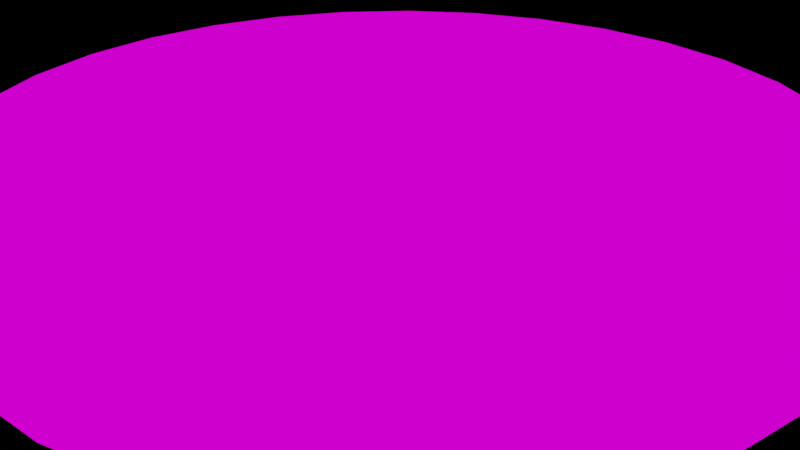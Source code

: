 # Source: chip1.blend  (saved by Blender 2.82.7; exported with 4.5.12 LTS)
import bpy
from mathutils import Matrix  # noqa: F401  (used for matrix-valued properties, if any)

bpy.ops.wm.read_factory_settings(use_empty=True)
scene = bpy.context.scene
scene.name = 'Scene'

# ---- collections
col_collection = bpy.data.collections.new('Collection'); scene.collection.children.link(col_collection)

# ---- images (referenced by path relative to the original .blend; pixels are not part of the script)
import os
ASSET_DIR = os.environ.get("B2B_ASSET_DIR", "")  # directory of the original .blend (textures are referenced by path, not embedded)
HERE = os.path.dirname(os.path.abspath(__file__))  # packed textures are extracted next to this script under _unpacked/

def load_image(name, relpath, width, height, colorspace="sRGB"):
    """Load a texture the original file referenced (path relative to the .blend, or extracted next to this script)."""
    p = next((c for c in (os.path.join(HERE, relpath), os.path.join(ASSET_DIR, relpath)) if relpath and os.path.exists(c)), "")
    if p:
        img = bpy.data.images.load(p, check_existing=True)
        img.name = name
    else:  # same state as the original file: an image datablock whose file is absent (Cycles renders it pink)
        img = bpy.data.images.new(name, width, height)
        img.source = "FILE"
        img.filepath = "//" + (relpath or name)
    img.colorspace_settings.name = colorspace
    return img
img_chip1_png = load_image('chip1.png', 'chip1.png', 1024, 1024, 'sRGB')

# ---- materials (node trees are filled in below, after node groups)
mat_material = bpy.data.materials.new('Material')
mat_material.alpha_threshold = 0.0
mat_material.use_transparent_shadow = False
mat_material.line_color = (0.0, 0.0, 0.0, 1.0)

# ---- material node trees
mat_material.use_nodes = True; mat_material.node_tree.nodes.clear()
_N = mat_material.node_tree.nodes; _L = mat_material.node_tree.links
n0 = _N.new('ShaderNodeOutputMaterial'); n0.name = 'Material Output'; n0.location = (540, 260)
n1 = _N.new('ShaderNodeTexImage'); n1.name = 'Image Texture'; n1.location = (-120, 300)
n1.image = img_chip1_png
n2 = _N.new('ShaderNodeUVMap'); n2.name = 'UV Map'; n2.location = (240, 120)
n2.from_instancer = True
_L.new(n1.outputs[0], n0.inputs[0])
_L.new(n2.outputs[0], n0.inputs[2])
n0.is_active_output = True

# ---- world
world_world = bpy.data.worlds.new('World'); scene.world = world_world
world_world.use_nodes = True; world_world.node_tree.nodes.clear()
_N = world_world.node_tree.nodes; _L = world_world.node_tree.links
n0 = _N.new('ShaderNodeOutputWorld'); n0.name = 'World Output'; n0.location = (300, 300)
n1 = _N.new('ShaderNodeBsdfAnisotropic'); n1.name = 'Glossy BSDF'; n1.location = (10, 300)
n1.distribution = 'GGX'
n1.inputs[0].default_value = (0.05088, 0.05088, 0.05088, 1.0)
_L.new(n1.outputs[0], n0.inputs[0])
n0.is_active_output = True
world_world.color = (0.05088, 0.05088, 0.05088)
world_world.use_sun_shadow = False
world_world.sun_shadow_jitter_overblur = 0.0

# ---- cameras
cam_camera = bpy.data.cameras.new('Camera')
cam_camera.clip_end = 100.0
cam_camera.ortho_scale = 7.314

# ---- lights
light_light = bpy.data.lights.new('Light', 'POINT')
light_light.transmission_factor = 0.0
light_light.energy = 1000.0
light_light.shadow_soft_size = 0.1
light_light.shadow_maximum_resolution = 0.006
light_light.use_absolute_resolution = True

# ---- meshes
me_circle = bpy.data.meshes.new('Circle')
me_circle.from_pydata([(0.0, 1.0, 0.0), (-0.1951, 0.9808, 0.0), (-0.3827, 0.9239, 0.0), (-0.5556, 0.8315, 0.0), (-0.7071, 0.7071, 0.0), (-0.8315, 0.5556, 0.0), (-0.9239, 0.3827, 0.0), (-0.9808, 0.1951, 0.0), (-1.0, 7.55e-08, 0.0), (-0.9808, -0.1951, 0.0), (-0.9239, -0.3827, 0.0), (-0.8315, -0.5556, 0.0), (-0.7071, -0.7071, 0.0), (-0.5556, -0.8315, 0.0), (-0.3827, -0.9239, 0.0), (-0.1951, -0.9808, 0.0), (3.258e-07, -1.0, 0.0), (0.1951, -0.9808, 0.0), (0.3827, -0.9239, 0.0), (0.5556, -0.8315, 0.0), (0.7071, -0.7071, 0.0), (0.8315, -0.5556, 0.0), (0.9239, -0.3827, 0.0), (0.9808, -0.1951, 0.0), (1.0, 9.656e-07, 0.0), (0.9808, 0.1951, 0.0), (0.9239, 0.3827, 0.0), (0.8315, 0.5556, 0.0), (0.7071, 0.7071, 0.0), (0.5556, 0.8315, 0.0), (0.3827, 0.9239, 0.0), (0.1951, 0.9808, 0.0), (-1.187e-07, 2.85e-07, 0.0), (0.3827, 0.9239, 0.2), (0.5556, 0.8315, 0.2), (0.7071, 0.7071, 0.2), (0.8315, 0.5556, 0.2), (0.9239, 0.3827, 0.2), (0.9808, 0.1951, 0.2), (1.0, 9.656e-07, 0.2), (0.9808, -0.1951, 0.2), (0.9239, -0.3827, 0.2), (0.8315, -0.5556, 0.2), (0.7071, -0.7071, 0.2), (0.5556, -0.8315, 0.2), (0.3827, -0.9239, 0.2), (0.1951, -0.9808, 0.2), (3.258e-07, -1.0, 0.2), (-0.1951, -0.9808, 0.2), (-0.3827, -0.9239, 0.2), (-0.5556, -0.8315, 0.2), (-0.7071, -0.7071, 0.2), (-0.8315, -0.5556, 0.2), (-0.9239, -0.3827, 0.2), (-0.9808, -0.1951, 0.2), (-1.0, 7.55e-08, 0.2), (-0.9808, 0.1951, 0.2), (-0.9239, 0.3827, 0.2), (-0.8315, 0.5556, 0.2), (-0.7071, 0.7071, 0.2), (-0.5556, 0.8315, 0.2), (-0.3827, 0.9239, 0.2), (-0.1951, 0.9808, 0.2), (0.0, 1.0, 0.2), (0.1951, 0.9808, 0.2), (-1.253e-07, 2.999e-07, 0.2)], [], [(24, 23, 32), (11, 10, 32), (25, 24, 32), (12, 11, 32), (26, 25, 32), (13, 12, 32), (27, 26, 32), (14, 13, 32), (1, 0, 32), (28, 27, 32), (15, 14, 32), (2, 1, 32), (29, 28, 32), (16, 15, 32), (3, 2, 32), (30, 29, 32), (17, 16, 32), (4, 3, 32), (31, 30, 32), (18, 17, 32), (5, 4, 32), (0, 31, 32), (19, 18, 32), (6, 5, 32), (20, 19, 32), (7, 6, 32), (21, 20, 32), (8, 7, 32), (22, 21, 32), (9, 8, 32), (23, 22, 32), (10, 9, 32), (23, 24, 39, 40), (10, 11, 52, 53), (24, 25, 38, 39), (11, 12, 51, 52), (25, 26, 37, 38), (12, 13, 50, 51), (26, 27, 36, 37), (13, 14, 49, 50), (0, 1, 62, 63), (27, 28, 35, 36), (14, 15, 48, 49), (1, 2, 61, 62), (28, 29, 34, 35), (15, 16, 47, 48), (2, 3, 60, 61), (29, 30, 33, 34), (16, 17, 46, 47), (3, 4, 59, 60), (30, 31, 64, 33), (17, 18, 45, 46), (4, 5, 58, 59), (31, 0, 63, 64), (18, 19, 44, 45), (5, 6, 57, 58), (19, 20, 43, 44), (6, 7, 56, 57), (20, 21, 42, 43), (7, 8, 55, 56), (21, 22, 41, 42), (8, 9, 54, 55), (22, 23, 40, 41), (9, 10, 53, 54), (33, 64, 65), (59, 58, 65), (46, 45, 65), (34, 33, 65), (60, 59, 65), (47, 46, 65), (35, 34, 65), (61, 60, 65), (48, 47, 65), (36, 35, 65), (62, 61, 65), (49, 48, 65), (37, 36, 65), (63, 62, 65), (50, 49, 65), (38, 37, 65), (51, 50, 65), (39, 38, 65), (52, 51, 65), (40, 39, 65), (53, 52, 65), (41, 40, 65), (54, 53, 65), (42, 41, 65), (55, 54, 65), (56, 55, 65), (43, 42, 65), (57, 56, 65), (44, 43, 65), (64, 63, 65), (58, 57, 65), (45, 44, 65)])
_uv = me_circle.uv_layers.new(name='UVMap')
_uv.uv.foreach_set('vector', [0.08006, 0.7758, 0.03433, 0.6885, 0.4999, 0.5, 0.6958, 0.03748, 0.7823, 0.08459, 0.4999, 0.5, 0.1419, 0.8524, 0.08006, 0.7758, 0.4999, 0.5, 0.6018, 0.008147, 0.6958, 0.03748, 0.4999, 0.5, 0.2175, 0.9154, 0.1419, 0.8524, 0.4999, 0.5, 0.5039, -0.002285, 0.6018, 0.008147, 0.4999, 0.5, 0.304, 0.9626, 0.2175, 0.9154, 0.4999, 0.5, 0.4059, 0.006585, 0.5039, -0.002285, 0.4999, 0.5, 0.8523, 0.858, 0.7757, 0.9199, 0.4999, 0.5, 0.398, 0.9919, 0.304, 0.9626, 0.4999, 0.5, 0.3114, 0.03442, 0.4059, 0.006585, 0.4999, 0.5, 0.9154, 0.7824, 0.8523, 0.858, 0.4999, 0.5, 0.4959, 1.002, 0.398, 0.9919, 0.4999, 0.5, 0.2242, 0.08014, 0.3114, 0.03442, 0.4999, 0.5, 0.9625, 0.6959, 0.9154, 0.7824, 0.4999, 0.5, 0.594, 0.9934, 0.4959, 1.002, 0.4999, 0.5, 0.1476, 0.142, 0.2242, 0.08014, 0.4999, 0.5, 0.9918, 0.6019, 0.9625, 0.6959, 0.4999, 0.5, 0.6885, 0.9656, 0.594, 0.9934, 0.4999, 0.5, 0.0845, 0.2176, 0.1476, 0.142, 0.4999, 0.5, 1.002, 0.504, 0.9918, 0.6019, 0.4999, 0.5, 0.7757, 0.9199, 0.6885, 0.9656, 0.4999, 0.5, 0.03739, 0.3041, 0.0845, 0.2176, 0.4999, 0.5, 0.9934, 0.4059, 1.002, 0.504, 0.4999, 0.5, 0.008058, 0.3981, 0.03739, 0.3041, 0.4999, 0.5, 0.9655, 0.3115, 0.9934, 0.4059, 0.4999, 0.5, -0.002374, 0.496, 0.008058, 0.3981, 0.4999, 0.5, 0.9198, 0.2243, 0.9655, 0.3115, 0.4999, 0.5, 0.006497, 0.5941, -0.002374, 0.496, 0.4999, 0.5, 0.8579, 0.1477, 0.9198, 0.2243, 0.4999, 0.5, 0.03433, 0.6885, 0.006497, 0.5941, 0.4999, 0.5, 0.7823, 0.08459, 0.8579, 0.1477, 0.4999, 0.5, 0.4403, 0.158, 0.4018, 0.1782, 0.3812, 0.1389, 0.4197, 0.1187, 0.1694, 0.3288, 0.1694, 0.3723, 0.125, 0.3723, 0.125, 0.3288, 0.7106, 0.45, 0.7106, 0.45, 0.7106, 0.45, 0.7106, 0.45, 0.1694, 0.3723, 0.1694, 0.4158, 0.125, 0.4158, 0.125, 0.3723, 0.7106, 0.3875, 0.7106, 0.3875, 0.7106, 0.3875, 0.7106, 0.3875, 0.1694, 0.4158, 0.6694, 0.5217, 0.625, 0.5217, 0.125, 0.4158, 0.7106, -0.175, 0.7106, -0.175, 0.7106, -0.175, 0.7106, -0.175, 0.6694, 0.5217, 0.6694, 0.5652, 0.625, 0.5652, 0.625, 0.5217, 0.5017, 0.3141, 0.5642, 0.3766, 0.4921, 0.7608, 0.3411, 0.4412, 0.3469, 0.1852, 0.3469, 0.1852, 0.3469, 0.1852, 0.3469, 0.1852, 0.8569, 0.5652, 0.8569, 0.6087, 0.8125, 0.6087, 0.8125, 0.5652, 0.4831, 0.5361, 0.4684, 0.577, 0.4267, 0.562, 0.5634, 0.3657, 0.4782, 0.4319, 0.4782, 0.4319, 0.4782, 0.4319, 0.4782, 0.4319, 0.1694, 0.4212, 0.1694, 0.3397, 0.125, 0.3397, 0.125, 0.4212, 0.3886, 0.1239, 0.4004, 0.1657, 0.3577, 0.1777, 0.3459, 0.1359, 0.7465, 0.4751, 0.7465, 0.4751, 0.7465, 0.4751, 0.7465, 0.4751, 0.4194, 0.3397, 0.4194, 0.3831, 0.375, 0.3831, 0.375, 0.3397, 0.2129, 0.3532, 0.195, 0.2893, 0.1523, 0.3013, 0.1702, 0.3652, 0.6899, 0.1376, 0.6899, 0.1376, 0.6749, 0.1794, 0.6749, 0.1794, 0.5444, 0.3831, 0.5444, 0.4266, 0.5, 0.4266, 0.5, 0.3831, 0.3825, 0.4143, 0.3942, 0.4561, 0.3515, 0.4681, 0.3398, 0.4263, 0.7102, 0.1303, 0.5775, 0.1491, 0.5625, 0.1909, 0.6953, 0.1721, 0.1694, 0.3641, 0.1694, 0.4076, 0.125, 0.4076, 0.125, 0.3641, 0.4194, 0.3614, 0.4194, 0.4049, 0.375, 0.4049, 0.375, 0.3614, 0.1694, 0.3451, 0.1694, 0.3886, 0.125, 0.3886, 0.125, 0.3451, 0.8569, 0.4049, 0.8569, 0.3234, 0.8125, 0.3234, 0.8125, 0.4049, 0.6069, 0.5761, 0.6069, 0.6195, 0.5625, 0.6195, 0.5625, 0.5761, 0.6069, 0.1359, 0.6069, 0.1794, 0.5625, 0.1794, 0.5625, 0.1359, 0.6069, 0.6195, 0.3569, 0.3505, 0.3125, 0.3505, 0.5625, 0.6195, 0.6069, 0.3044, 0.6069, 0.3478, 0.5625, 0.3478, 0.5625, 0.3044, 0.6038, 0.1378, 0.5653, 0.158, 0.5447, 0.1187, 0.5832, 0.09851, 0.6069, 0.3478, 0.1694, 0.3288, 0.125, 0.3288, 0.5625, 0.3478, 0.7875, 0.08809, 0.8623, 0.1521, 0.5, 0.5, 0.9906, 0.608, 0.9601, 0.7016, 0.5, 0.5, 0.03212, 0.6828, 0.005453, 0.588, 0.5, 0.5, 0.7016, 0.03992, 0.7875, 0.08809, 0.5, 0.5, 1.002, 0.5102, 0.9906, 0.608, 0.5, 0.5, 0.07676, 0.7705, 0.03212, 0.6828, 0.5, 0.5, 0.608, 0.009425, 0.7016, 0.03992, 0.5, 0.5, 0.9946, 0.412, 1.002, 0.5102, 0.5, 0.5, 0.1377, 0.8479, 0.07676, 0.7705, 0.5, 0.5, 0.5102, -0.002216, 0.608, 0.009425, 0.5, 0.5, 0.9679, 0.3172, 0.9946, 0.412, 0.5, 0.5, 0.2125, 0.9119, 0.1377, 0.8479, 0.5, 0.5, 0.412, 0.005442, 0.5102, -0.002216, 0.5, 0.5, 0.9233, 0.2295, 0.9679, 0.3172, 0.5, 0.5, 0.2984, 0.9601, 0.2125, 0.9119, 0.5, 0.5, 0.3173, 0.03211, 0.412, 0.005442, 0.5, 0.5, 0.392, 0.9906, 0.2984, 0.9601, 0.5, 0.5, 0.2295, 0.07675, 0.3173, 0.03211, 0.5, 0.5, 0.4898, 1.002, 0.392, 0.9906, 0.5, 0.5, 0.1521, 0.1377, 0.2295, 0.07675, 0.5, 0.5, 0.588, 0.9946, 0.4898, 1.002, 0.5, 0.5, 0.08811, 0.2125, 0.1521, 0.1377, 0.5, 0.5, 0.6828, 0.9679, 0.588, 0.9946, 0.5, 0.5, 0.03993, 0.2984, 0.08811, 0.2125, 0.5, 0.5, 0.7705, 0.9232, 0.6828, 0.9679, 0.5, 0.5, 0.8479, 0.8623, 0.7705, 0.9232, 0.5, 0.5, 0.009436, 0.392, 0.03993, 0.2984, 0.5, 0.5, 0.9119, 0.7875, 0.8479, 0.8623, 0.5, 0.5, -0.002205, 0.4898, 0.009436, 0.392, 0.5, 0.5, 0.8623, 0.1521, 0.9233, 0.2295, 0.5, 0.5, 0.9601, 0.7016, 0.9119, 0.7875, 0.5, 0.5, 0.005453, 0.588, -0.002205, 0.4898, 0.5, 0.5])
me_circle.materials.append(mat_material)
me_circle.use_remesh_fix_poles = True
me_circle.use_remesh_preserve_attributes = False
me_circle.use_mirror_vertex_groups = False
me_circle.update()

# ---- objects
ob_light = bpy.data.objects.new('Light', light_light)
ob_camera = bpy.data.objects.new('Camera', cam_camera)
ob_circle = bpy.data.objects.new('Circle', me_circle)

# ---- transforms, parenting, visibility, modifiers, constraints
ob_light.location = (4.076, 1.005, 5.904)
ob_light.rotation_euler = (0.6503, 0.05522, 1.866)
ob_light.lock_rotations_4d = False
ob_light.empty_display_type = 'ARROWS'
ob_light.color = (0.0, 0.0, 0.0, 0.0)
ob_light.lineart.crease_threshold = 0.0
ob_camera.location = (7.359, -6.926, 4.958)
ob_camera.rotation_euler = (1.109, 0.0, 0.8149)
ob_camera.lock_rotations_4d = False
ob_camera.empty_display_type = 'ARROWS'
ob_camera.color = (0.0, 0.0, 0.0, 0.0)
ob_camera.display_type = 'WIRE'
ob_camera.lineart.crease_threshold = 0.0
ob_circle.location = (0.0, 0.0, 0.0)
ob_circle.scale = (4.483, 4.483, 4.483)
ob_circle.lineart.crease_threshold = 0.0

# ---- collection membership
col_collection.objects.link(ob_light)
col_collection.objects.link(ob_camera)
col_collection.objects.link(ob_circle)

# ---- scene / render settings (as saved in the file)
scene.camera = ob_camera
scene.frame_start = 1; scene.frame_end = 250; scene.frame_set(32)
scene.render.engine = 'BLENDER_EEVEE_NEXT'
scene.cycles.use_denoising = False
scene.cycles.samples = 128
scene.cycles.sampling_pattern = 'TABULATED_SOBOL'
scene.cycles.use_adaptive_sampling = False
scene.cycles.use_light_tree = False
scene.view_settings.view_transform = 'Filmic'
bpy.context.view_layer.update()
